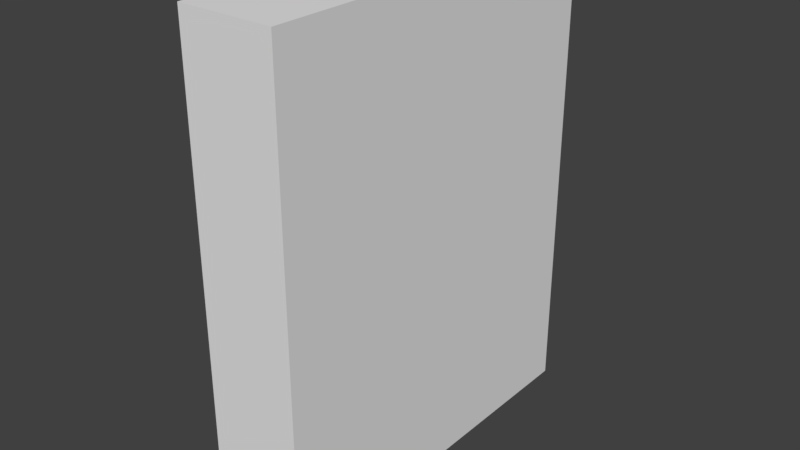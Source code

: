 # Source: Tuer.blend  (saved by Blender 2.78.0; exported with 4.5.12 LTS)
import bpy
from mathutils import Matrix  # noqa: F401  (used for matrix-valued properties, if any)

bpy.ops.wm.read_factory_settings(use_empty=True)
scene = bpy.context.scene
scene.name = 'Scene'

# ---- collections
col_collection_1 = bpy.data.collections.new('Collection 1'); scene.collection.children.link(col_collection_1)

# ---- world
world_world = bpy.data.worlds.new('World'); scene.world = world_world
world_world.color = (0.05088, 0.05088, 0.05088)
world_world.use_sun_shadow = False
world_world.sun_shadow_jitter_overblur = 0.0
world_world.cycles.sampling_method = 'MANUAL'

# ---- meshes
me_cube_018 = bpy.data.meshes.new('Cube.018')
me_cube_018.from_pydata([(-1.0, -1.0, -1.0), (-1.0, -1.0, 1.0), (-1.0, 1.0, -1.0), (-1.0, 1.0, 1.0), (1.0, -1.0, -1.0), (1.0, -1.0, 1.0), (1.0, 1.0, -1.0), (1.0, 1.0, 1.0), (-1.0, -3.0, -1.0), (-1.0, -3.0, 1.0), (1.0, -3.0, 1.0), (1.0, -3.0, -1.0), (-1.0, -1.0, 4.0), (-1.0, 1.0, 4.0), (1.0, 1.0, 4.0), (1.0, -1.0, 4.0), (1.0, -3.0, 4.0), (-1.0, -3.0, 4.0)], [], [(0, 1, 3, 2), (2, 3, 7, 6), (6, 7, 5, 4), (9, 10, 16, 17), (2, 6, 4, 0), (10, 5, 15, 16), (11, 10, 9, 8), (4, 5, 10, 11), (1, 0, 8, 9), (0, 4, 11, 8), (15, 12, 17, 16), (14, 13, 12, 15), (3, 1, 12, 13), (1, 9, 17, 12), (7, 3, 13, 14), (5, 7, 14, 15)])
me_cube_018.use_remesh_preserve_volume = False
me_cube_018.use_remesh_preserve_attributes = False
me_cube_018.use_mirror_vertex_groups = False
me_cube_018.update()

# ---- objects
ob_t_rhinten = bpy.data.objects.new('TürHinten', me_cube_018)

# ---- transforms, parenting, visibility, modifiers, constraints
ob_t_rhinten.location = (0.0, 1.0, 0.0)
ob_t_rhinten.scale = (0.5, 1.0, 1.0)
ob_t_rhinten.lineart.crease_threshold = 0.0

# ---- collection membership
col_collection_1.objects.link(ob_t_rhinten)

# ---- scene / render settings (as saved in the file)
scene.frame_start = 1; scene.frame_end = 250; scene.frame_set(1)
scene.render.engine = 'BLENDER_EEVEE_NEXT'
scene.render.resolution_percentage = 50
scene.render.dither_intensity = 0.0
scene.cycles.use_denoising = False
scene.cycles.samples = 128
scene.cycles.sampling_pattern = 'TABULATED_SOBOL'
scene.cycles.light_sampling_threshold = 0.0
scene.cycles.use_adaptive_sampling = False
scene.cycles.use_light_tree = False
scene.cycles.blur_glossy = 0.0
scene.cycles.sample_clamp_indirect = 0.0
scene.view_settings.view_transform = 'Standard'
bpy.context.view_layer.update()

# ---- added for rendering (the .blend has no active camera and no usable light): camera, sun
cam_auto = bpy.data.cameras.new('AutoCamera')
cam_auto.lens = 50.0
cam_auto.sensor_width = 36.0
cam_auto.clip_end = 1000.0
ob_auto_camera = bpy.data.objects.new('AutoCamera', cam_auto)
scene.collection.objects.link(ob_auto_camera)
ob_auto_camera.location = (5.99614, -7.19537, 6.29691)
ob_auto_camera.rotation_euler = (1.09748, -7.21219e-08, 0.694738)
scene.camera = ob_auto_camera
light_auto_sun = bpy.data.lights.new('AutoSun', 'SUN')
light_auto_sun.energy = 3.0
light_auto_sun.angle = 0.0523599
ob_auto_sun = bpy.data.objects.new('AutoSun', light_auto_sun)
scene.collection.objects.link(ob_auto_sun)
ob_auto_sun.rotation_euler = (0.872665, 0.174533, 0.523599)
bpy.context.view_layer.update()
